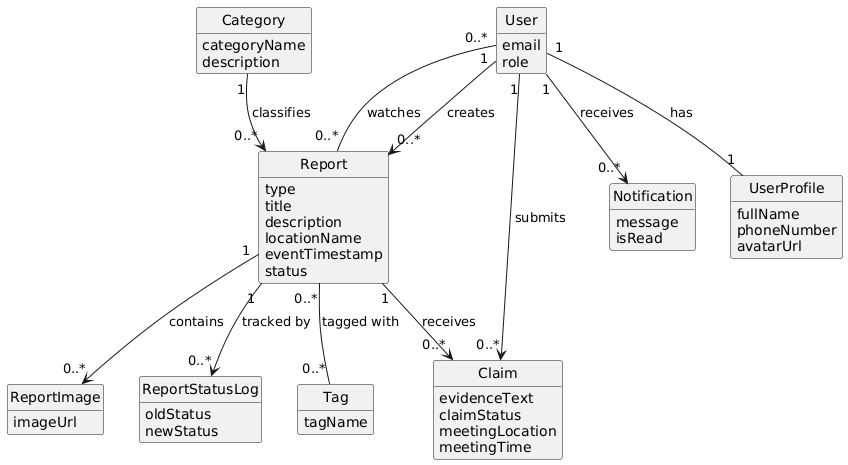

The diagram above was rendered by PlantUML. Its source (embedded in the PNG):
@startuml
skinparam classAttributeIconSize 0
hide circle
hide methods

class User {
  email
  role
}
class UserProfile {
  fullName
  phoneNumber
  avatarUrl
}
class Category {
  categoryName
  description
}
class Tag {
  tagName
}
class Report {
  type
  title
  description
  locationName
  eventTimestamp
  status
}
class ReportImage {
  imageUrl
}
class ReportStatusLog {
  oldStatus
  newStatus
}
class Claim {
  evidenceText
  claimStatus
  meetingLocation
  meetingTime
}
class Notification {
  message
  isRead
}

User "1" -- "1" UserProfile : has
User "1" --> "0..*" Report : creates
Category "1" --> "0..*" Report : classifies
Report "1" --> "0..*" ReportImage : contains
Report "1" --> "0..*" ReportStatusLog : tracked by
Report "1" --> "0..*" Claim : receives
User "1" --> "0..*" Claim : submits
Report "0..*" -- "0..*" Tag : tagged with
User "0..*" -- "0..*" Report : watches
User "1" --> "0..*" Notification : receives
@enduml